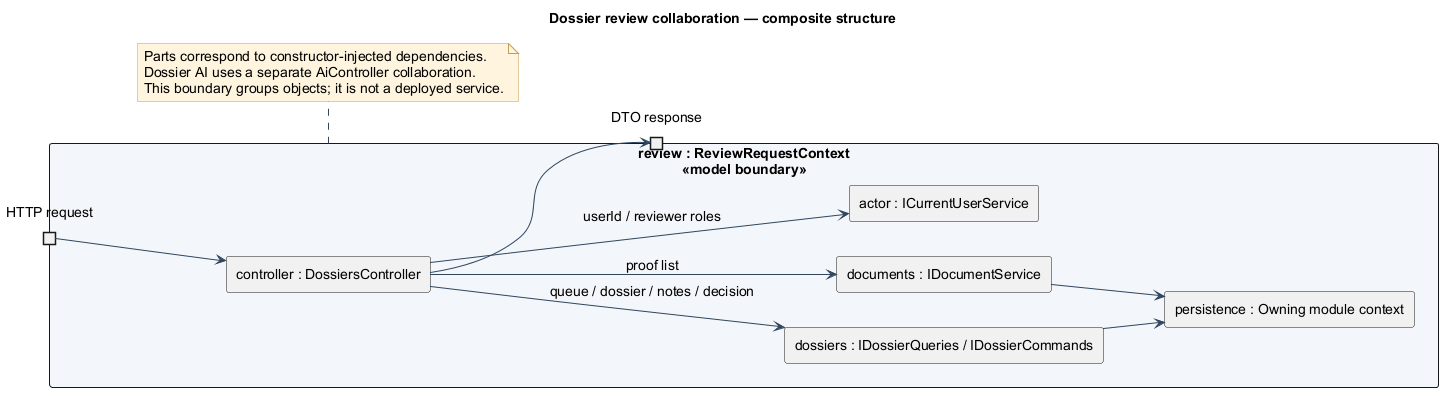

The diagram above was rendered by PlantUML. Its source (embedded in the PNG):
@startuml
' Turritopsis ESG Diagnostic | repository inspection 2026-10-07
' Scope: Design view of implemented object collaboration
' Evidence: backend/src/Turritopsis.Api/Controllers/DossiersController.cs; backend/src/Turritopsis.Api/Controllers/AiController.cs; backend/src/Modules/Turritopsis.Modules.Reviews.Core/Application/DossierService.cs; backend/src/Turritopsis.Api/Program.cs
skinparam backgroundColor #FFFFFF
skinparam defaultFontName Arial
skinparam defaultFontSize 14
skinparam shadowing false
skinparam ArrowColor #30465E
skinparam packageBackgroundColor #F3F6FA
skinparam classBackgroundColor #F3F6FA
skinparam componentBackgroundColor #F3F6FA
skinparam noteBackgroundColor #FFF5DF
skinparam noteBorderColor #C79C56
skinparam sequenceMessageAlign center
hide empty members
title Dossier review collaboration — composite structure
left to right direction
rectangle "review : ReviewRequestContext\n<<model boundary>>" as boundary {
 portin "HTTP request" as input
 portout "DTO response" as output
 rectangle "controller : DossiersController" as ctl
 rectangle "actor : ICurrentUserService" as usr
 rectangle "dossiers : IDossierQueries / IDossierCommands" as ds
 rectangle "documents : IDocumentService" as docs
 rectangle "persistence : Owning module context" as db
 input --> ctl
 ctl --> usr : userId / reviewer roles
 ctl --> ds : queue / dossier / notes / decision
 ctl --> docs : proof list
 ds --> db
 docs --> db
 ctl --> output
}
note bottom of boundary
 Parts correspond to constructor-injected dependencies.
 Dossier AI uses a separate AiController collaboration.
 This boundary groups objects; it is not a deployed service.
end note
@enduml